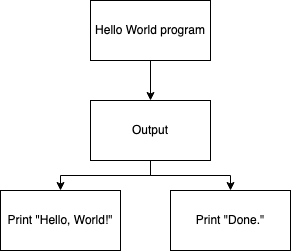

The diagram above was exported from draw.io. Its source (the exported page's mxGraphModel, read from the mxfile embedded in the PNG):
<mxGraphModel dx="1086" dy="740" grid="1" gridSize="10" guides="1" tooltips="1" connect="1" arrows="1" fold="1" page="1" pageScale="1" pageWidth="827" pageHeight="1169" math="0" shadow="0">
  <root>
    <mxCell id="0" />
    <mxCell id="1" parent="0" />
    <mxCell id="4" style="edgeStyle=none;html=1;entryX=0.5;entryY=0;entryDx=0;entryDy=0;" edge="1" parent="1" source="2" target="3">
      <mxGeometry relative="1" as="geometry" />
    </mxCell>
    <mxCell id="2" value="Hello World program" style="rounded=0;whiteSpace=wrap;html=1;" vertex="1" parent="1">
      <mxGeometry x="350" y="350" width="120" height="60" as="geometry" />
    </mxCell>
    <mxCell id="7" style="edgeStyle=orthogonalEdgeStyle;html=1;entryX=0.5;entryY=0;entryDx=0;entryDy=0;rounded=0;" edge="1" parent="1" source="3" target="5">
      <mxGeometry relative="1" as="geometry" />
    </mxCell>
    <mxCell id="8" style="edgeStyle=orthogonalEdgeStyle;rounded=0;html=1;" edge="1" parent="1" source="3" target="6">
      <mxGeometry relative="1" as="geometry" />
    </mxCell>
    <mxCell id="3" value="Output" style="rounded=0;whiteSpace=wrap;html=1;" vertex="1" parent="1">
      <mxGeometry x="350" y="450" width="120" height="60" as="geometry" />
    </mxCell>
    <mxCell id="5" value="Print &quot;Hello, World!&quot;" style="rounded=0;whiteSpace=wrap;html=1;" vertex="1" parent="1">
      <mxGeometry x="260" y="540" width="120" height="60" as="geometry" />
    </mxCell>
    <mxCell id="6" value="Print &quot;Done.&quot;" style="rounded=0;whiteSpace=wrap;html=1;" vertex="1" parent="1">
      <mxGeometry x="430" y="540" width="120" height="60" as="geometry" />
    </mxCell>
  </root>
</mxGraphModel>